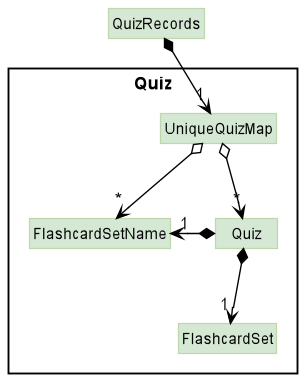

The diagram above was rendered by PlantUML. Its source (embedded in the PNG):
@startuml
!include style.puml
skinparam arrowThickness 1.1
skinparam arrowColor #black
skinparam classBackgroundColor MODEL_COLOR
skinparam classBorderColor MODEL_COLOR_T1

Class QuizRecords

Package Quiz {
Class Quiz
Class FlashcardSet
Class FlashcardSetName
Class UniqueQuizMap
}

QuizRecords *-down-> "1" UniqueQuizMap
QuizRecords -[hidden]-> FlashcardSetName
Quiz *-> "1" FlashcardSetName
UniqueQuizMap o-down-> "*" FlashcardSetName
UniqueQuizMap o-down-> "*" Quiz
Quiz *-down-> "1" FlashcardSet

@enduml